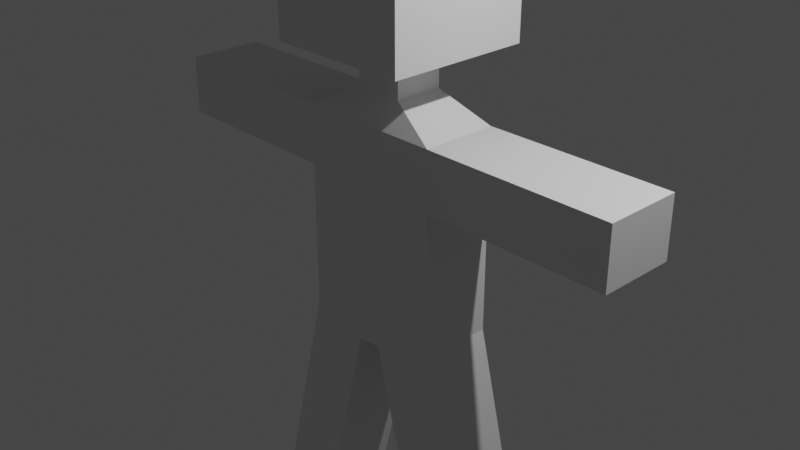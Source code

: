 # Source: 08.blend  (saved by Blender 2.92.15; exported with 4.5.12 LTS)
import bpy
from mathutils import Matrix  # noqa: F401  (used for matrix-valued properties, if any)

bpy.ops.wm.read_factory_settings(use_empty=True)
scene = bpy.context.scene
scene.name = 'Scene'

# ---- collections
col_collection = bpy.data.collections.new('Collection'); scene.collection.children.link(col_collection)

# ---- materials (node trees are filled in below, after node groups)
mat_material = bpy.data.materials.new('Material')
mat_material.alpha_threshold = 0.0
mat_material.use_transparent_shadow = False
mat_material.line_color = (0.0, 0.0, 0.0, 1.0)

# ---- material node trees
mat_material.use_nodes = True; mat_material.node_tree.nodes.clear()
_N = mat_material.node_tree.nodes; _L = mat_material.node_tree.links
n0 = _N.new('ShaderNodeOutputMaterial'); n0.name = 'Material Output'; n0.location = (300, 300)
n1 = _N.new('ShaderNodeBsdfPrincipled'); n1.name = 'Principled BSDF'; n1.location = (10, 300)
n1.distribution = 'GGX'
n1.subsurface_method = 'BURLEY'
n1.inputs[2].default_value = 0.4
n1.inputs[3].default_value = 1.45
n1.inputs[27].default_value = (0.0, 0.0, 0.0, 1.0)
n1.inputs[28].default_value = 1.0
_L.new(n1.outputs[0], n0.inputs[0])
n0.is_active_output = True

# ---- world
world_world = bpy.data.worlds.new('World'); scene.world = world_world
world_world.use_nodes = True; world_world.node_tree.nodes.clear()
_N = world_world.node_tree.nodes; _L = world_world.node_tree.links
n0 = _N.new('ShaderNodeOutputWorld'); n0.name = 'World Output'; n0.location = (300, 300)
n1 = _N.new('ShaderNodeBackground'); n1.name = 'Background'; n1.location = (10, 300)
n1.inputs[0].default_value = (0.05088, 0.05088, 0.05088, 1.0)
_L.new(n1.outputs[0], n0.inputs[0])
n0.is_active_output = True
world_world.color = (0.05088, 0.05088, 0.05088)
world_world.use_sun_shadow = False
world_world.sun_shadow_jitter_overblur = 0.0

# ---- cameras
cam_camera = bpy.data.cameras.new('Camera')
cam_camera.clip_end = 100.0
cam_camera.ortho_scale = 7.314

# ---- lights
light_light = bpy.data.lights.new('Light', 'POINT')
light_light.transmission_factor = 0.0
light_light.energy = 1000.0
light_light.shadow_soft_size = 0.1
light_light.shadow_maximum_resolution = 0.006
light_light.use_absolute_resolution = True

# ---- meshes
me_cube = bpy.data.meshes.new('Cube')
me_cube.from_pydata([(0.813, 0.421, 1.123), (0.813, 0.421, -1.123), (0.813, -0.421, 1.123), (0.813, -0.421, -1.123), (0.2684, -0.2684, 1.398), (0.2684, 0.2684, 1.398), (0.2684, -0.2684, 1.651), (0.2684, 0.2684, 1.651), (0.7965, -0.7965, 1.847), (0.7965, 0.7965, 1.847), (0.7965, -0.7965, 3.3), (0.7965, 0.7965, 3.3), (0.813, 0.421, 0.477), (0.813, -0.421, 0.477), (2.866, 0.421, 1.123), (2.866, -0.421, 1.123), (2.866, 0.421, 0.477), (2.866, -0.421, 0.477), (0.1326, 0.421, -1.293), (0.1326, -0.421, -1.293), (1.486, -0.421, -3.823), (1.486, 0.421, -3.823), (0.8058, -0.421, -3.993), (0.8058, 0.421, -3.993), (0.0, 0.421, -1.123), (0.0, -0.421, 1.123), (0.0, -0.421, -1.123), (0.0, 0.421, 1.123), (0.0, -0.2684, 1.398), (0.0, 0.2684, 1.398), (0.0, -0.2684, 1.651), (0.0, 0.2684, 1.651), (0.0, -0.7965, 1.847), (0.0, 0.7965, 1.847), (0.0, -0.7965, 3.3), (0.0, 0.7965, 3.3), (0.0, 0.421, 0.477), (0.0, -0.421, 0.477), (0.0, 0.421, -1.293), (0.0, -0.421, -1.293)], [], [(24, 1, 18, 38), (13, 12, 16, 17), (36, 27, 0, 12), (25, 2, 4, 28), (2, 0, 5, 4), (28, 4, 6, 30), (4, 5, 7, 6), (6, 7, 9, 8), (30, 6, 8, 32), (32, 8, 10, 34), (8, 9, 11, 10), (24, 36, 12, 1), (1, 12, 13, 3), (16, 14, 15, 17), (2, 13, 17, 15), (12, 0, 14, 16), (0, 2, 15, 14), (38, 18, 19, 39), (3, 19, 22, 20), (21, 20, 22, 23), (19, 18, 23, 22), (1, 3, 20, 21), (18, 1, 21, 23), (3, 26, 39, 19), (3, 13, 37, 26), (9, 33, 35, 11), (11, 35, 34, 10), (5, 29, 31, 7), (7, 31, 33, 9), (13, 2, 25, 37), (0, 27, 29, 5)])
_uv = me_cube.uv_layers.new(name='UVMap')
_uv.uv.foreach_set('vector', [0.375, 0.375, 0.375, 0.5, 0.375, 0.5, 0.375, 0.375, 0.5531, 0.75, 0.5531, 0.5, 0.5531, 0.5, 0.5531, 0.75, 0.5531, 0.375, 0.625, 0.375, 0.625, 0.5, 0.5531, 0.5, 0.625, 0.875, 0.625, 0.75, 0.625, 0.75, 0.625, 0.875, 0.625, 0.75, 0.625, 0.5, 0.625, 0.5, 0.625, 0.75, 0.625, 0.875, 0.625, 0.75, 0.625, 0.75, 0.625, 0.875, 0.625, 0.75, 0.625, 0.5, 0.625, 0.5, 0.625, 0.75, 0.625, 0.75, 0.625, 0.5, 0.625, 0.5, 0.625, 0.75, 0.625, 0.875, 0.625, 0.75, 0.625, 0.75, 0.625, 0.875, 0.625, 0.875, 0.625, 0.75, 0.625, 0.75, 0.625, 0.875, 0.625, 0.75, 0.625, 0.5, 0.625, 0.5, 0.625, 0.75, 0.375, 0.375, 0.5531, 0.375, 0.5531, 0.5, 0.375, 0.5, 0.375, 0.5, 0.5531, 0.5, 0.5531, 0.75, 0.375, 0.75, 0.5531, 0.5, 0.625, 0.5, 0.625, 0.75, 0.5531, 0.75, 0.625, 0.75, 0.5531, 0.75, 0.5531, 0.75, 0.625, 0.75, 0.5531, 0.5, 0.625, 0.5, 0.625, 0.5, 0.5531, 0.5, 0.625, 0.5, 0.625, 0.75, 0.625, 0.75, 0.625, 0.5, 0.25, 0.5, 0.375, 0.5, 0.375, 0.75, 0.25, 0.75, 0.375, 0.75, 0.375, 0.75, 0.375, 0.75, 0.375, 0.75, 0.375, 0.5, 0.375, 0.75, 0.375, 0.75, 0.375, 0.5, 0.375, 0.75, 0.375, 0.5, 0.375, 0.5, 0.375, 0.75, 0.375, 0.5, 0.375, 0.75, 0.375, 0.75, 0.375, 0.5, 0.375, 0.5, 0.375, 0.5, 0.375, 0.5, 0.375, 0.5, 0.375, 0.75, 0.375, 0.875, 0.375, 0.875, 0.375, 0.75, 0.375, 0.75, 0.5531, 0.75, 0.5531, 0.875, 0.375, 0.875, 0.625, 0.5, 0.625, 0.375, 0.625, 0.375, 0.625, 0.5, 0.625, 0.5, 0.75, 0.5, 0.75, 0.75, 0.625, 0.75, 0.625, 0.5, 0.625, 0.375, 0.625, 0.375, 0.625, 0.5, 0.625, 0.5, 0.625, 0.375, 0.625, 0.375, 0.625, 0.5, 0.5531, 0.75, 0.625, 0.75, 0.625, 0.875, 0.5531, 0.875, 0.625, 0.5, 0.625, 0.375, 0.625, 0.375, 0.625, 0.5])
me_cube.materials.append(mat_material)
me_cube.use_remesh_preserve_volume = False
me_cube.use_remesh_preserve_attributes = False
me_cube.use_mirror_vertex_groups = False
me_cube.update()

# ---- objects
ob_cube = bpy.data.objects.new('Cube', me_cube)
ob_light = bpy.data.objects.new('Light', light_light)
ob_camera = bpy.data.objects.new('Camera', cam_camera)

# ---- transforms, parenting, visibility, modifiers, constraints
ob_cube.location = (0.0, 0.0, 0.0)
ob_cube.lock_rotations_4d = False
ob_cube.empty_display_type = 'ARROWS'
ob_cube.lineart.crease_threshold = 0.0
_m = ob_cube.modifiers.new('ミラー', 'MIRROR')
ob_light.location = (4.076, 1.005, 5.904)
ob_light.rotation_euler = (0.6503, 0.05522, 1.866)
ob_light.lock_rotations_4d = False
ob_light.empty_display_type = 'ARROWS'
ob_light.color = (0.0, 0.0, 0.0, 0.0)
ob_light.lineart.crease_threshold = 0.0
ob_camera.location = (7.359, -6.926, 4.958)
ob_camera.rotation_euler = (1.109, 0.0, 0.8149)
ob_camera.lock_rotations_4d = False
ob_camera.empty_display_type = 'ARROWS'
ob_camera.color = (0.0, 0.0, 0.0, 0.0)
ob_camera.display_type = 'WIRE'
ob_camera.lineart.crease_threshold = 0.0

# ---- collection membership
col_collection.objects.link(ob_cube)
col_collection.objects.link(ob_light)
col_collection.objects.link(ob_camera)

# ---- scene / render settings (as saved in the file)
scene.camera = ob_camera
scene.frame_start = 1; scene.frame_end = 250; scene.frame_set(1)
scene.render.engine = 'BLENDER_EEVEE_NEXT'
scene.cycles.use_denoising = False
scene.cycles.samples = 128
scene.cycles.sampling_pattern = 'TABULATED_SOBOL'
scene.cycles.use_adaptive_sampling = False
scene.cycles.use_light_tree = False
scene.view_settings.view_transform = 'Filmic'
bpy.context.view_layer.update()
